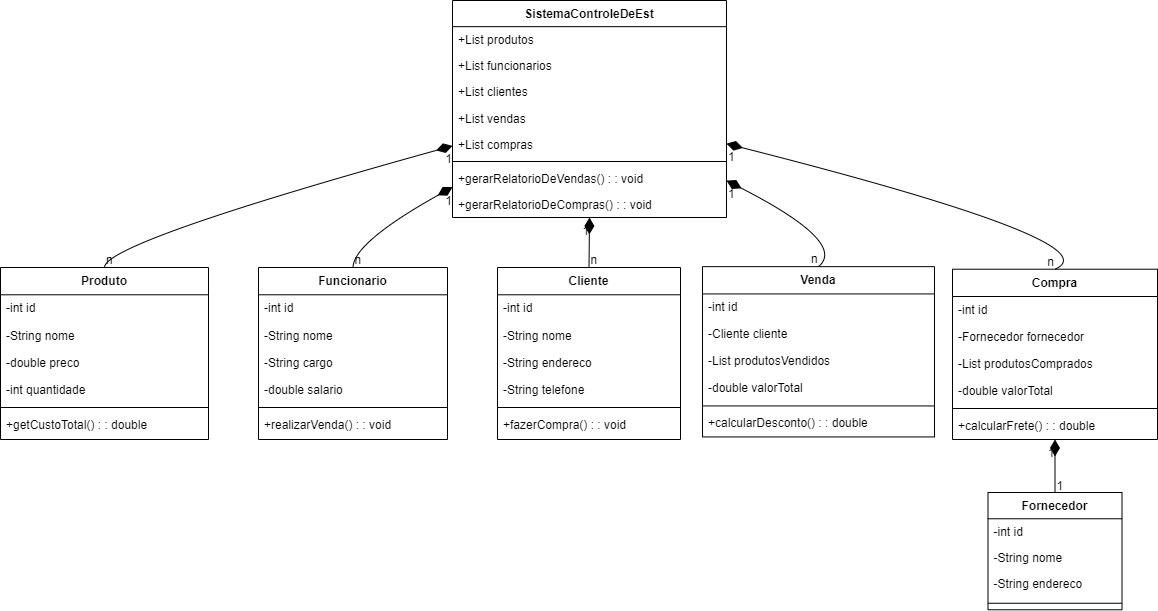

The diagram above was exported from draw.io. Its source (the exported page's mxGraphModel, read from the mxfile embedded in the PNG):
<mxGraphModel dx="1282" dy="816" grid="1" gridSize="10" guides="1" tooltips="1" connect="1" arrows="1" fold="1" page="1" pageScale="1" pageWidth="1169" pageHeight="827" math="0" shadow="0">
  <root>
    <mxCell id="0" />
    <mxCell id="1" parent="0" />
    <mxCell id="2" value="SistemaControleDeEst" style="swimlane;fontStyle=1;align=center;verticalAlign=top;childLayout=stackLayout;horizontal=1;startSize=26.162878036499023;horizontalStack=0;resizeParent=1;resizeParentMax=0;resizeLast=0;collapsible=0;marginBottom=0;" parent="1" vertex="1">
      <mxGeometry x="460" y="8" width="274" height="217" as="geometry" />
    </mxCell>
    <mxCell id="3" value="+List produtos" style="text;strokeColor=none;fillColor=none;align=left;verticalAlign=top;spacingLeft=4;spacingRight=4;overflow=hidden;rotatable=0;points=[[0,0.5],[1,0.5]];portConstraint=eastwest;" parent="2" vertex="1">
      <mxGeometry y="26" width="274" height="26" as="geometry" />
    </mxCell>
    <mxCell id="4" value="+List funcionarios" style="text;strokeColor=none;fillColor=none;align=left;verticalAlign=top;spacingLeft=4;spacingRight=4;overflow=hidden;rotatable=0;points=[[0,0.5],[1,0.5]];portConstraint=eastwest;" parent="2" vertex="1">
      <mxGeometry y="52" width="274" height="26" as="geometry" />
    </mxCell>
    <mxCell id="5" value="+List clientes" style="text;strokeColor=none;fillColor=none;align=left;verticalAlign=top;spacingLeft=4;spacingRight=4;overflow=hidden;rotatable=0;points=[[0,0.5],[1,0.5]];portConstraint=eastwest;" parent="2" vertex="1">
      <mxGeometry y="78" width="274" height="26" as="geometry" />
    </mxCell>
    <mxCell id="6" value="+List vendas" style="text;strokeColor=none;fillColor=none;align=left;verticalAlign=top;spacingLeft=4;spacingRight=4;overflow=hidden;rotatable=0;points=[[0,0.5],[1,0.5]];portConstraint=eastwest;" parent="2" vertex="1">
      <mxGeometry y="105" width="274" height="26" as="geometry" />
    </mxCell>
    <mxCell id="7" value="+List compras" style="text;strokeColor=none;fillColor=none;align=left;verticalAlign=top;spacingLeft=4;spacingRight=4;overflow=hidden;rotatable=0;points=[[0,0.5],[1,0.5]];portConstraint=eastwest;" parent="2" vertex="1">
      <mxGeometry y="131" width="274" height="26" as="geometry" />
    </mxCell>
    <mxCell id="8" style="line;strokeWidth=1;fillColor=none;align=left;verticalAlign=middle;spacingTop=-1;spacingLeft=3;spacingRight=3;rotatable=0;labelPosition=right;points=[];portConstraint=eastwest;strokeColor=inherit;" parent="2" vertex="1">
      <mxGeometry y="157" width="274" height="8" as="geometry" />
    </mxCell>
    <mxCell id="9" value="+gerarRelatorioDeVendas() : : void" style="text;strokeColor=none;fillColor=none;align=left;verticalAlign=top;spacingLeft=4;spacingRight=4;overflow=hidden;rotatable=0;points=[[0,0.5],[1,0.5]];portConstraint=eastwest;" parent="2" vertex="1">
      <mxGeometry y="165" width="274" height="26" as="geometry" />
    </mxCell>
    <mxCell id="10" value="+gerarRelatorioDeCompras() : : void" style="text;strokeColor=none;fillColor=none;align=left;verticalAlign=top;spacingLeft=4;spacingRight=4;overflow=hidden;rotatable=0;points=[[0,0.5],[1,0.5]];portConstraint=eastwest;" parent="2" vertex="1">
      <mxGeometry y="191" width="274" height="26" as="geometry" />
    </mxCell>
    <mxCell id="11" value="Produto" style="swimlane;fontStyle=1;align=center;verticalAlign=top;childLayout=stackLayout;horizontal=1;startSize=27.287877400716145;horizontalStack=0;resizeParent=1;resizeParentMax=0;resizeLast=0;collapsible=0;marginBottom=0;" parent="1" vertex="1">
      <mxGeometry x="8" y="275" width="208" height="172" as="geometry" />
    </mxCell>
    <mxCell id="12" value="-int id" style="text;strokeColor=none;fillColor=none;align=left;verticalAlign=top;spacingLeft=4;spacingRight=4;overflow=hidden;rotatable=0;points=[[0,0.5],[1,0.5]];portConstraint=eastwest;" parent="11" vertex="1">
      <mxGeometry y="27" width="208" height="27" as="geometry" />
    </mxCell>
    <mxCell id="13" value="-String nome" style="text;strokeColor=none;fillColor=none;align=left;verticalAlign=top;spacingLeft=4;spacingRight=4;overflow=hidden;rotatable=0;points=[[0,0.5],[1,0.5]];portConstraint=eastwest;" parent="11" vertex="1">
      <mxGeometry y="55" width="208" height="27" as="geometry" />
    </mxCell>
    <mxCell id="14" value="-double preco" style="text;strokeColor=none;fillColor=none;align=left;verticalAlign=top;spacingLeft=4;spacingRight=4;overflow=hidden;rotatable=0;points=[[0,0.5],[1,0.5]];portConstraint=eastwest;" parent="11" vertex="1">
      <mxGeometry y="82" width="208" height="27" as="geometry" />
    </mxCell>
    <mxCell id="15" value="-int quantidade" style="text;strokeColor=none;fillColor=none;align=left;verticalAlign=top;spacingLeft=4;spacingRight=4;overflow=hidden;rotatable=0;points=[[0,0.5],[1,0.5]];portConstraint=eastwest;" parent="11" vertex="1">
      <mxGeometry y="109" width="208" height="27" as="geometry" />
    </mxCell>
    <mxCell id="16" style="line;strokeWidth=1;fillColor=none;align=left;verticalAlign=middle;spacingTop=-1;spacingLeft=3;spacingRight=3;rotatable=0;labelPosition=right;points=[];portConstraint=eastwest;strokeColor=inherit;" parent="11" vertex="1">
      <mxGeometry y="136" width="208" height="8" as="geometry" />
    </mxCell>
    <mxCell id="17" value="+getCustoTotal() : : double" style="text;strokeColor=none;fillColor=none;align=left;verticalAlign=top;spacingLeft=4;spacingRight=4;overflow=hidden;rotatable=0;points=[[0,0.5],[1,0.5]];portConstraint=eastwest;" parent="11" vertex="1">
      <mxGeometry y="144" width="208" height="27" as="geometry" />
    </mxCell>
    <mxCell id="18" value="Funcionario" style="swimlane;fontStyle=1;align=center;verticalAlign=top;childLayout=stackLayout;horizontal=1;startSize=27.287877400716145;horizontalStack=0;resizeParent=1;resizeParentMax=0;resizeLast=0;collapsible=0;marginBottom=0;" parent="1" vertex="1">
      <mxGeometry x="266" y="275" width="189" height="172" as="geometry" />
    </mxCell>
    <mxCell id="19" value="-int id" style="text;strokeColor=none;fillColor=none;align=left;verticalAlign=top;spacingLeft=4;spacingRight=4;overflow=hidden;rotatable=0;points=[[0,0.5],[1,0.5]];portConstraint=eastwest;" parent="18" vertex="1">
      <mxGeometry y="27" width="189" height="27" as="geometry" />
    </mxCell>
    <mxCell id="20" value="-String nome" style="text;strokeColor=none;fillColor=none;align=left;verticalAlign=top;spacingLeft=4;spacingRight=4;overflow=hidden;rotatable=0;points=[[0,0.5],[1,0.5]];portConstraint=eastwest;" parent="18" vertex="1">
      <mxGeometry y="55" width="189" height="27" as="geometry" />
    </mxCell>
    <mxCell id="21" value="-String cargo" style="text;strokeColor=none;fillColor=none;align=left;verticalAlign=top;spacingLeft=4;spacingRight=4;overflow=hidden;rotatable=0;points=[[0,0.5],[1,0.5]];portConstraint=eastwest;" parent="18" vertex="1">
      <mxGeometry y="82" width="189" height="27" as="geometry" />
    </mxCell>
    <mxCell id="22" value="-double salario" style="text;strokeColor=none;fillColor=none;align=left;verticalAlign=top;spacingLeft=4;spacingRight=4;overflow=hidden;rotatable=0;points=[[0,0.5],[1,0.5]];portConstraint=eastwest;" parent="18" vertex="1">
      <mxGeometry y="109" width="189" height="27" as="geometry" />
    </mxCell>
    <mxCell id="23" style="line;strokeWidth=1;fillColor=none;align=left;verticalAlign=middle;spacingTop=-1;spacingLeft=3;spacingRight=3;rotatable=0;labelPosition=right;points=[];portConstraint=eastwest;strokeColor=inherit;" parent="18" vertex="1">
      <mxGeometry y="136" width="189" height="8" as="geometry" />
    </mxCell>
    <mxCell id="24" value="+realizarVenda() : : void" style="text;strokeColor=none;fillColor=none;align=left;verticalAlign=top;spacingLeft=4;spacingRight=4;overflow=hidden;rotatable=0;points=[[0,0.5],[1,0.5]];portConstraint=eastwest;" parent="18" vertex="1">
      <mxGeometry y="144" width="189" height="27" as="geometry" />
    </mxCell>
    <mxCell id="25" value="Cliente" style="swimlane;fontStyle=1;align=center;verticalAlign=top;childLayout=stackLayout;horizontal=1;startSize=27.287877400716145;horizontalStack=0;resizeParent=1;resizeParentMax=0;resizeLast=0;collapsible=0;marginBottom=0;" parent="1" vertex="1">
      <mxGeometry x="505" y="275" width="183" height="172" as="geometry" />
    </mxCell>
    <mxCell id="26" value="-int id" style="text;strokeColor=none;fillColor=none;align=left;verticalAlign=top;spacingLeft=4;spacingRight=4;overflow=hidden;rotatable=0;points=[[0,0.5],[1,0.5]];portConstraint=eastwest;" parent="25" vertex="1">
      <mxGeometry y="27" width="183" height="27" as="geometry" />
    </mxCell>
    <mxCell id="27" value="-String nome" style="text;strokeColor=none;fillColor=none;align=left;verticalAlign=top;spacingLeft=4;spacingRight=4;overflow=hidden;rotatable=0;points=[[0,0.5],[1,0.5]];portConstraint=eastwest;" parent="25" vertex="1">
      <mxGeometry y="55" width="183" height="27" as="geometry" />
    </mxCell>
    <mxCell id="28" value="-String endereco" style="text;strokeColor=none;fillColor=none;align=left;verticalAlign=top;spacingLeft=4;spacingRight=4;overflow=hidden;rotatable=0;points=[[0,0.5],[1,0.5]];portConstraint=eastwest;" parent="25" vertex="1">
      <mxGeometry y="82" width="183" height="27" as="geometry" />
    </mxCell>
    <mxCell id="29" value="-String telefone" style="text;strokeColor=none;fillColor=none;align=left;verticalAlign=top;spacingLeft=4;spacingRight=4;overflow=hidden;rotatable=0;points=[[0,0.5],[1,0.5]];portConstraint=eastwest;" parent="25" vertex="1">
      <mxGeometry y="109" width="183" height="27" as="geometry" />
    </mxCell>
    <mxCell id="30" style="line;strokeWidth=1;fillColor=none;align=left;verticalAlign=middle;spacingTop=-1;spacingLeft=3;spacingRight=3;rotatable=0;labelPosition=right;points=[];portConstraint=eastwest;strokeColor=inherit;" parent="25" vertex="1">
      <mxGeometry y="136" width="183" height="8" as="geometry" />
    </mxCell>
    <mxCell id="31" value="+fazerCompra() : : void" style="text;strokeColor=none;fillColor=none;align=left;verticalAlign=top;spacingLeft=4;spacingRight=4;overflow=hidden;rotatable=0;points=[[0,0.5],[1,0.5]];portConstraint=eastwest;" parent="25" vertex="1">
      <mxGeometry y="144" width="183" height="27" as="geometry" />
    </mxCell>
    <mxCell id="32" value="Venda" style="swimlane;fontStyle=1;align=center;verticalAlign=top;childLayout=stackLayout;horizontal=1;startSize=27.287877400716145;horizontalStack=0;resizeParent=1;resizeParentMax=0;resizeLast=0;collapsible=0;marginBottom=0;" parent="1" vertex="1">
      <mxGeometry x="710" y="274.14" width="232" height="170.28787740071613" as="geometry" />
    </mxCell>
    <mxCell id="33" value="-int id" style="text;strokeColor=none;fillColor=none;align=left;verticalAlign=top;spacingLeft=4;spacingRight=4;overflow=hidden;rotatable=0;points=[[0,0.5],[1,0.5]];portConstraint=eastwest;" parent="32" vertex="1">
      <mxGeometry y="27.287877400716145" width="232" height="27" as="geometry" />
    </mxCell>
    <mxCell id="34" value="-Cliente cliente" style="text;strokeColor=none;fillColor=none;align=left;verticalAlign=top;spacingLeft=4;spacingRight=4;overflow=hidden;rotatable=0;points=[[0,0.5],[1,0.5]];portConstraint=eastwest;" parent="32" vertex="1">
      <mxGeometry y="54.28787740071614" width="232" height="27" as="geometry" />
    </mxCell>
    <mxCell id="35" value="-List produtosVendidos" style="text;strokeColor=none;fillColor=none;align=left;verticalAlign=top;spacingLeft=4;spacingRight=4;overflow=hidden;rotatable=0;points=[[0,0.5],[1,0.5]];portConstraint=eastwest;" parent="32" vertex="1">
      <mxGeometry y="81.28787740071614" width="232" height="27" as="geometry" />
    </mxCell>
    <mxCell id="36" value="-double valorTotal" style="text;strokeColor=none;fillColor=none;align=left;verticalAlign=top;spacingLeft=4;spacingRight=4;overflow=hidden;rotatable=0;points=[[0,0.5],[1,0.5]];portConstraint=eastwest;" parent="32" vertex="1">
      <mxGeometry y="108.28787740071614" width="232" height="27" as="geometry" />
    </mxCell>
    <mxCell id="37" style="line;strokeWidth=1;fillColor=none;align=left;verticalAlign=middle;spacingTop=-1;spacingLeft=3;spacingRight=3;rotatable=0;labelPosition=right;points=[];portConstraint=eastwest;strokeColor=inherit;" parent="32" vertex="1">
      <mxGeometry y="135.28787740071613" width="232" height="8" as="geometry" />
    </mxCell>
    <mxCell id="38" value="+calcularDesconto() : : double" style="text;strokeColor=none;fillColor=none;align=left;verticalAlign=top;spacingLeft=4;spacingRight=4;overflow=hidden;rotatable=0;points=[[0,0.5],[1,0.5]];portConstraint=eastwest;" parent="32" vertex="1">
      <mxGeometry y="143.28787740071613" width="232" height="27" as="geometry" />
    </mxCell>
    <mxCell id="39" value="Compra" style="swimlane;fontStyle=1;align=center;verticalAlign=top;childLayout=stackLayout;horizontal=1;startSize=27.287877400716145;horizontalStack=0;resizeParent=1;resizeParentMax=0;resizeLast=0;collapsible=0;marginBottom=0;" parent="1" vertex="1">
      <mxGeometry x="960" y="276.71" width="205" height="170.28787740071613" as="geometry" />
    </mxCell>
    <mxCell id="40" value="-int id" style="text;strokeColor=none;fillColor=none;align=left;verticalAlign=top;spacingLeft=4;spacingRight=4;overflow=hidden;rotatable=0;points=[[0,0.5],[1,0.5]];portConstraint=eastwest;" parent="39" vertex="1">
      <mxGeometry y="27.287877400716145" width="205" height="27" as="geometry" />
    </mxCell>
    <mxCell id="41" value="-Fornecedor fornecedor" style="text;strokeColor=none;fillColor=none;align=left;verticalAlign=top;spacingLeft=4;spacingRight=4;overflow=hidden;rotatable=0;points=[[0,0.5],[1,0.5]];portConstraint=eastwest;" parent="39" vertex="1">
      <mxGeometry y="54.28787740071614" width="205" height="27" as="geometry" />
    </mxCell>
    <mxCell id="42" value="-List produtosComprados" style="text;strokeColor=none;fillColor=none;align=left;verticalAlign=top;spacingLeft=4;spacingRight=4;overflow=hidden;rotatable=0;points=[[0,0.5],[1,0.5]];portConstraint=eastwest;" parent="39" vertex="1">
      <mxGeometry y="81.28787740071614" width="205" height="27" as="geometry" />
    </mxCell>
    <mxCell id="43" value="-double valorTotal" style="text;strokeColor=none;fillColor=none;align=left;verticalAlign=top;spacingLeft=4;spacingRight=4;overflow=hidden;rotatable=0;points=[[0,0.5],[1,0.5]];portConstraint=eastwest;" parent="39" vertex="1">
      <mxGeometry y="108.28787740071614" width="205" height="27" as="geometry" />
    </mxCell>
    <mxCell id="44" style="line;strokeWidth=1;fillColor=none;align=left;verticalAlign=middle;spacingTop=-1;spacingLeft=3;spacingRight=3;rotatable=0;labelPosition=right;points=[];portConstraint=eastwest;strokeColor=inherit;" parent="39" vertex="1">
      <mxGeometry y="135.28787740071613" width="205" height="8" as="geometry" />
    </mxCell>
    <mxCell id="45" value="+calcularFrete() : : double" style="text;strokeColor=none;fillColor=none;align=left;verticalAlign=top;spacingLeft=4;spacingRight=4;overflow=hidden;rotatable=0;points=[[0,0.5],[1,0.5]];portConstraint=eastwest;" parent="39" vertex="1">
      <mxGeometry y="143.28787740071613" width="205" height="27" as="geometry" />
    </mxCell>
    <mxCell id="fFLkFw_sC1ooDxviOaCB-68" style="edgeStyle=orthogonalEdgeStyle;rounded=0;orthogonalLoop=1;jettySize=auto;html=1;exitX=0;exitY=0;exitDx=0;exitDy=0;" edge="1" parent="1" source="46">
      <mxGeometry relative="1" as="geometry">
        <mxPoint x="1030" y="510" as="targetPoint" />
      </mxGeometry>
    </mxCell>
    <mxCell id="46" value="Fornecedor" style="swimlane;fontStyle=1;align=center;verticalAlign=top;childLayout=stackLayout;horizontal=1;startSize=26.25589158799913;horizontalStack=0;resizeParent=1;resizeParentMax=0;resizeLast=0;collapsible=0;marginBottom=0;" parent="1" vertex="1">
      <mxGeometry x="995.5" y="500" width="134" height="117.25589158799913" as="geometry" />
    </mxCell>
    <mxCell id="47" value="-int id" style="text;strokeColor=none;fillColor=none;align=left;verticalAlign=top;spacingLeft=4;spacingRight=4;overflow=hidden;rotatable=0;points=[[0,0.5],[1,0.5]];portConstraint=eastwest;" parent="46" vertex="1">
      <mxGeometry y="26.25589158799913" width="134" height="26" as="geometry" />
    </mxCell>
    <mxCell id="48" value="-String nome" style="text;strokeColor=none;fillColor=none;align=left;verticalAlign=top;spacingLeft=4;spacingRight=4;overflow=hidden;rotatable=0;points=[[0,0.5],[1,0.5]];portConstraint=eastwest;" parent="46" vertex="1">
      <mxGeometry y="52.25589158799913" width="134" height="26" as="geometry" />
    </mxCell>
    <mxCell id="49" value="-String endereco" style="text;strokeColor=none;fillColor=none;align=left;verticalAlign=top;spacingLeft=4;spacingRight=4;overflow=hidden;rotatable=0;points=[[0,0.5],[1,0.5]];portConstraint=eastwest;" parent="46" vertex="1">
      <mxGeometry y="78.25589158799913" width="134" height="26" as="geometry" />
    </mxCell>
    <mxCell id="50" style="line;strokeWidth=1;fillColor=none;align=left;verticalAlign=middle;spacingTop=-1;spacingLeft=3;spacingRight=3;rotatable=0;labelPosition=right;points=[];portConstraint=eastwest;strokeColor=inherit;" parent="46" vertex="1">
      <mxGeometry y="104.25589158799913" width="134" height="13" as="geometry" />
    </mxCell>
    <mxCell id="51" value="" style="curved=1;startArrow=diamondThin;startSize=14;startFill=1;endArrow=none;exitX=0;exitY=0.67;entryX=0.5;entryY=0;" parent="1" source="2" target="11" edge="1">
      <mxGeometry relative="1" as="geometry">
        <Array as="points">
          <mxPoint x="112" y="250" />
        </Array>
      </mxGeometry>
    </mxCell>
    <mxCell id="52" value="1" style="edgeLabel;resizable=0;labelBackgroundColor=none;fontSize=12;align=right;verticalAlign=top;" parent="51" vertex="1">
      <mxGeometry x="-1" relative="1" as="geometry" />
    </mxCell>
    <mxCell id="53" value="n" style="edgeLabel;resizable=0;labelBackgroundColor=none;fontSize=12;align=left;verticalAlign=bottom;" parent="51" vertex="1">
      <mxGeometry x="1" relative="1" as="geometry" />
    </mxCell>
    <mxCell id="54" value="" style="curved=1;startArrow=diamondThin;startSize=14;startFill=1;endArrow=none;exitX=0;exitY=0.86;entryX=0.5;entryY=0;" parent="1" source="2" target="18" edge="1">
      <mxGeometry relative="1" as="geometry">
        <Array as="points">
          <mxPoint x="361" y="250" />
        </Array>
      </mxGeometry>
    </mxCell>
    <mxCell id="55" value="1" style="edgeLabel;resizable=0;labelBackgroundColor=none;fontSize=12;align=right;verticalAlign=top;" parent="54" vertex="1">
      <mxGeometry x="-1" relative="1" as="geometry" />
    </mxCell>
    <mxCell id="56" value="n" style="edgeLabel;resizable=0;labelBackgroundColor=none;fontSize=12;align=left;verticalAlign=bottom;" parent="54" vertex="1">
      <mxGeometry x="1" relative="1" as="geometry" />
    </mxCell>
    <mxCell id="57" value="" style="curved=1;startArrow=diamondThin;startSize=14;startFill=1;endArrow=none;exitX=0.5;exitY=1;entryX=0.5;entryY=0;" parent="1" source="2" target="25" edge="1">
      <mxGeometry relative="1" as="geometry">
        <Array as="points" />
      </mxGeometry>
    </mxCell>
    <mxCell id="58" value="1" style="edgeLabel;resizable=0;labelBackgroundColor=none;fontSize=12;align=right;verticalAlign=top;" parent="57" vertex="1">
      <mxGeometry x="-1" relative="1" as="geometry" />
    </mxCell>
    <mxCell id="59" value="n" style="edgeLabel;resizable=0;labelBackgroundColor=none;fontSize=12;align=left;verticalAlign=bottom;" parent="57" vertex="1">
      <mxGeometry x="1" relative="1" as="geometry" />
    </mxCell>
    <mxCell id="60" value="" style="curved=1;startArrow=diamondThin;startSize=14;startFill=1;endArrow=none;exitX=1;exitY=0.83;entryX=0.5;entryY=0;" parent="1" source="2" target="32" edge="1">
      <mxGeometry relative="1" as="geometry">
        <Array as="points">
          <mxPoint x="855" y="250" />
        </Array>
      </mxGeometry>
    </mxCell>
    <mxCell id="61" value="1" style="edgeLabel;resizable=0;labelBackgroundColor=none;fontSize=12;align=left;verticalAlign=top;" parent="60" vertex="1">
      <mxGeometry x="-1" relative="1" as="geometry" />
    </mxCell>
    <mxCell id="62" value="n" style="edgeLabel;resizable=0;labelBackgroundColor=none;fontSize=12;align=right;verticalAlign=bottom;" parent="60" vertex="1">
      <mxGeometry x="1" relative="1" as="geometry" />
    </mxCell>
    <mxCell id="63" value="" style="curved=1;startArrow=diamondThin;startSize=14;startFill=1;endArrow=none;exitX=1;exitY=0.66;entryX=0.5;entryY=0;" parent="1" source="2" target="39" edge="1">
      <mxGeometry relative="1" as="geometry">
        <Array as="points">
          <mxPoint x="1123" y="250" />
        </Array>
      </mxGeometry>
    </mxCell>
    <mxCell id="64" value="1" style="edgeLabel;resizable=0;labelBackgroundColor=none;fontSize=12;align=left;verticalAlign=top;" parent="63" vertex="1">
      <mxGeometry x="-1" relative="1" as="geometry" />
    </mxCell>
    <mxCell id="65" value="n" style="edgeLabel;resizable=0;labelBackgroundColor=none;fontSize=12;align=right;verticalAlign=bottom;" parent="63" vertex="1">
      <mxGeometry x="1" relative="1" as="geometry" />
    </mxCell>
    <mxCell id="66" value="" style="curved=1;startArrow=diamondThin;startSize=14;startFill=1;endArrow=none;exitX=0.5;exitY=1;entryX=0.5;entryY=0;" parent="1" source="39" target="46" edge="1">
      <mxGeometry relative="1" as="geometry">
        <Array as="points" />
      </mxGeometry>
    </mxCell>
    <mxCell id="67" value="1" style="edgeLabel;resizable=0;labelBackgroundColor=none;fontSize=12;align=right;verticalAlign=top;" parent="66" vertex="1">
      <mxGeometry x="-1" relative="1" as="geometry" />
    </mxCell>
    <mxCell id="68" value="1" style="edgeLabel;resizable=0;labelBackgroundColor=none;fontSize=12;align=left;verticalAlign=bottom;" parent="66" vertex="1">
      <mxGeometry x="1" relative="1" as="geometry" />
    </mxCell>
  </root>
</mxGraphModel>